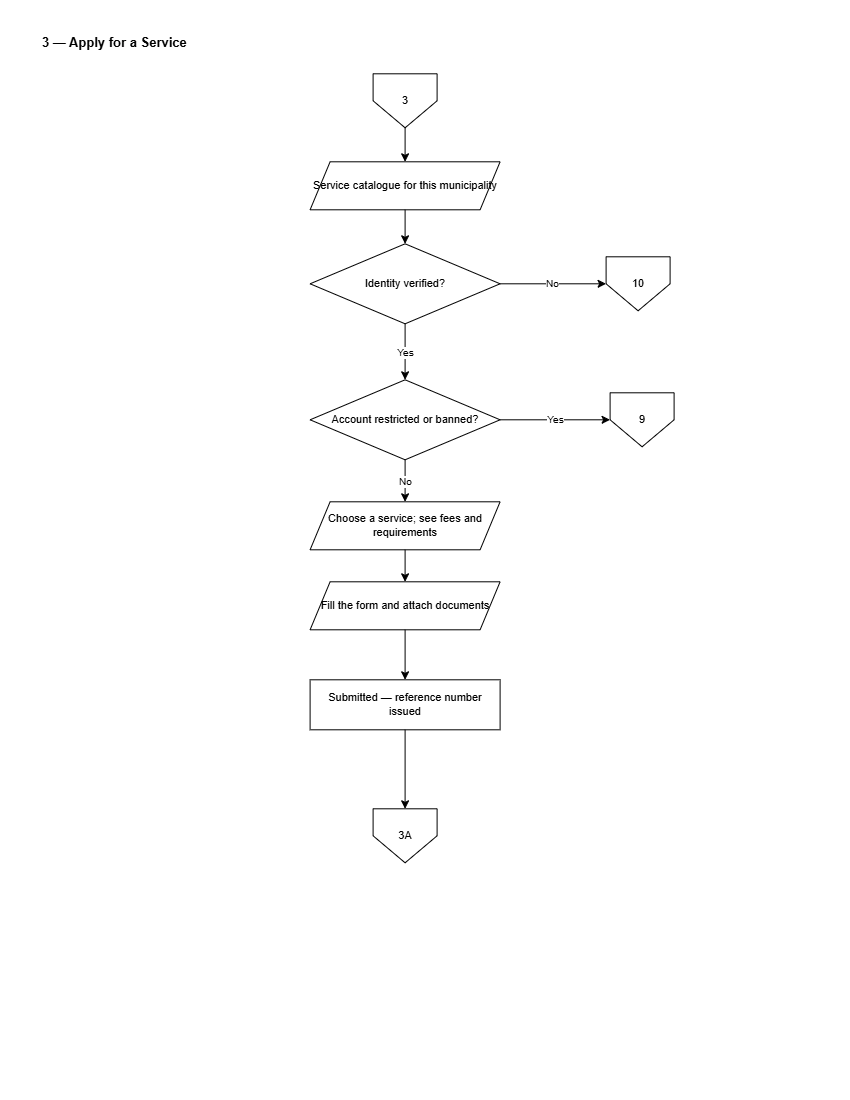

The diagram above was exported from draw.io. Its source (the exported page's mxGraphModel, read from the mxfile embedded in the PNG):
<mxGraphModel dx="1471" dy="763" grid="0" gridSize="10" guides="1" tooltips="1" connect="1" arrows="1" fold="1" page="1" pageScale="1" pageWidth="850" pageHeight="1100" math="0" shadow="0">
  <root>
    <mxCell id="0" />
    <mxCell id="1" parent="0" />
    <mxCell id="C3-title" parent="1" style="text;html=1;align=left;verticalAlign=middle;strokeColor=none;fillColor=none;fontSize=13;fontStyle=1;fontColor=#000000;" value="3 — Apply for a Service" vertex="1">
      <mxGeometry height="26" width="700" x="40" y="30" as="geometry" />
    </mxCell>
    <mxCell id="C3-i" parent="1" style="shape=offPageConnector;whiteSpace=wrap;html=1;size=0.5;fillColor=#FFFFFF;strokeColor=#000000;fontColor=#000000;fontSize=11;" value="3" vertex="1">
      <mxGeometry height="54" width="64" x="373" y="74" as="geometry" />
    </mxCell>
    <mxCell id="C3-ld" parent="1" style="shape=parallelogram;perimeter=parallelogramPerimeter;fixedSize=1;whiteSpace=wrap;html=1;fillColor=#FFFFFF;strokeColor=#000000;fontColor=#000000;fontSize=11;" value="Service catalogue&amp;#10;for this municipality" vertex="1">
      <mxGeometry height="48" width="190" x="310" y="162" as="geometry" />
    </mxCell>
    <mxCell id="C3-ver" parent="1" style="rhombus;whiteSpace=wrap;html=1;fillColor=#FFFFFF;strokeColor=#000000;fontColor=#000000;fontSize=11;" value="Identity verified?" vertex="1">
      <mxGeometry height="80" width="190" x="310" y="244" as="geometry" />
    </mxCell>
    <mxCell id="C3-nv" parent="1" style="shape=offPageConnector;whiteSpace=wrap;html=1;size=0.5;fillColor=#FFFFFF;strokeColor=#000000;fontColor=#000000;fontSize=11;" value="10" vertex="1">
      <mxGeometry height="54" width="64" x="606" y="257" as="geometry" />
    </mxCell>
    <mxCell id="C3-mod" parent="1" style="rhombus;whiteSpace=wrap;html=1;fillColor=#FFFFFF;strokeColor=#000000;fontColor=#000000;fontSize=11;" value="Account restricted&amp;#10;or banned?" vertex="1">
      <mxGeometry height="80" width="190" x="310" y="380" as="geometry" />
    </mxCell>
    <mxCell id="C3-blk" parent="1" style="shape=offPageConnector;whiteSpace=wrap;html=1;size=0.5;fillColor=#FFFFFF;strokeColor=#000000;fontColor=#000000;fontSize=11;" value="9" vertex="1">
      <mxGeometry height="54" width="64" x="610" y="393" as="geometry" />
    </mxCell>
    <mxCell id="C3-pick" parent="1" style="shape=parallelogram;perimeter=parallelogramPerimeter;fixedSize=1;whiteSpace=wrap;html=1;fillColor=#FFFFFF;strokeColor=#000000;fontColor=#000000;fontSize=11;" value="Choose a service;&amp;#10;see fees and requirements" vertex="1">
      <mxGeometry height="48" width="190" x="310" y="502" as="geometry" />
    </mxCell>
    <mxCell id="C3-form" parent="1" style="shape=parallelogram;perimeter=parallelogramPerimeter;fixedSize=1;whiteSpace=wrap;html=1;fillColor=#FFFFFF;strokeColor=#000000;fontColor=#000000;fontSize=11;" value="Fill the form and&amp;#10;attach documents" vertex="1">
      <mxGeometry height="48" width="190" x="310" y="582" as="geometry" />
    </mxCell>
    <mxCell id="C3-sub" parent="1" style="rounded=0;whiteSpace=wrap;html=1;fillColor=#FFFFFF;strokeColor=#000000;fontColor=#000000;fontSize=11;" value="Submitted — reference&amp;#10;number issued" vertex="1">
      <mxGeometry height="50" width="190" x="310" y="680" as="geometry" />
    </mxCell>
    <mxCell id="C3-trk" parent="1" style="shape=offPageConnector;whiteSpace=wrap;html=1;size=0.5;fillColor=#FFFFFF;strokeColor=#000000;fontColor=#000000;fontSize=11;" value="3A" vertex="1">
      <mxGeometry height="54" width="64" x="373" y="809" as="geometry" />
    </mxCell>
    <mxCell id="C3-e0" edge="1" parent="1" source="C3-i" style="edgeStyle=orthogonalEdgeStyle;rounded=0;html=1;strokeColor=#000000;endArrow=classic;fontSize=10;" target="C3-ld" value="">
      <mxGeometry relative="1" as="geometry" />
    </mxCell>
    <mxCell id="C3-e1" edge="1" parent="1" source="C3-ld" style="edgeStyle=orthogonalEdgeStyle;rounded=0;html=1;strokeColor=#000000;endArrow=classic;fontSize=10;" target="C3-ver" value="">
      <mxGeometry relative="1" as="geometry" />
    </mxCell>
    <mxCell id="C3-e2" edge="1" parent="1" source="C3-ver" style="edgeStyle=orthogonalEdgeStyle;rounded=0;html=1;strokeColor=#000000;endArrow=classic;fontSize=10;" target="C3-nv" value="No">
      <mxGeometry relative="1" as="geometry" />
    </mxCell>
    <mxCell id="C3-e3" edge="1" parent="1" source="C3-ver" style="edgeStyle=orthogonalEdgeStyle;rounded=0;html=1;strokeColor=#000000;endArrow=classic;fontSize=10;" target="C3-mod" value="Yes">
      <mxGeometry relative="1" as="geometry" />
    </mxCell>
    <mxCell id="C3-e4" edge="1" parent="1" source="C3-mod" style="edgeStyle=orthogonalEdgeStyle;rounded=0;html=1;strokeColor=#000000;endArrow=classic;fontSize=10;" target="C3-blk" value="Yes">
      <mxGeometry relative="1" as="geometry" />
    </mxCell>
    <mxCell id="C3-e5" edge="1" parent="1" source="C3-mod" style="edgeStyle=orthogonalEdgeStyle;rounded=0;html=1;strokeColor=#000000;endArrow=classic;fontSize=10;" target="C3-pick" value="No">
      <mxGeometry relative="1" as="geometry" />
    </mxCell>
    <mxCell id="C3-e6" edge="1" parent="1" source="C3-pick" style="edgeStyle=orthogonalEdgeStyle;rounded=0;html=1;strokeColor=#000000;endArrow=classic;fontSize=10;" target="C3-form" value="">
      <mxGeometry relative="1" as="geometry" />
    </mxCell>
    <mxCell id="C3-e7" edge="1" parent="1" source="C3-form" style="edgeStyle=orthogonalEdgeStyle;rounded=0;html=1;strokeColor=#000000;endArrow=classic;fontSize=10;" target="C3-sub" value="">
      <mxGeometry relative="1" as="geometry" />
    </mxCell>
    <mxCell id="C3-e8" edge="1" parent="1" source="C3-sub" style="edgeStyle=orthogonalEdgeStyle;rounded=0;html=1;strokeColor=#000000;endArrow=classic;fontSize=10;" target="C3-trk" value="">
      <mxGeometry relative="1" as="geometry" />
    </mxCell>
  </root>
</mxGraphModel>